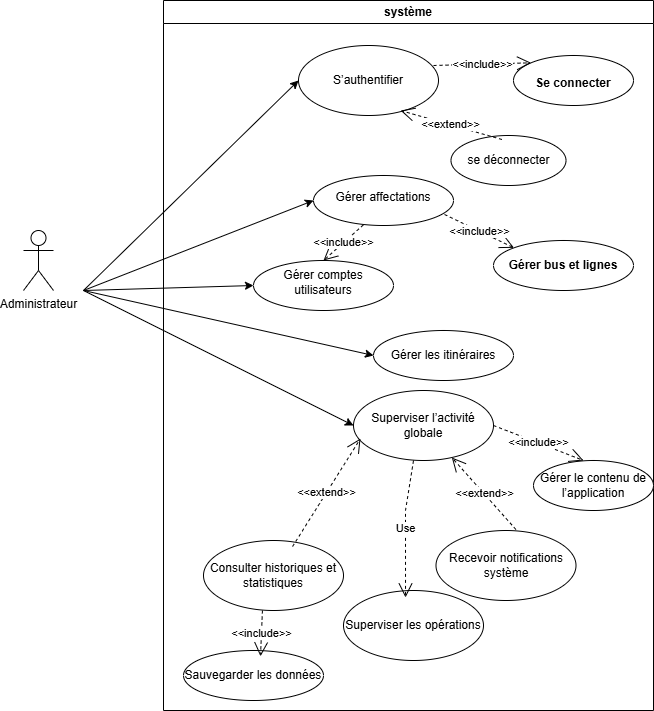

The diagram above was exported from draw.io. Its source (the exported page's mxGraphModel, read from the mxfile embedded in the PNG):
<mxGraphModel dx="1426" dy="751" grid="1" gridSize="10" guides="1" tooltips="1" connect="1" arrows="1" fold="1" page="1" pageScale="1" pageWidth="827" pageHeight="1169" math="0" shadow="0">
  <root>
    <mxCell id="0" />
    <mxCell id="1" parent="0" />
    <mxCell id="MLs475CewUZUkGY_N4IX-1" value="Administrateur" style="shape=umlActor;verticalLabelPosition=bottom;verticalAlign=top;html=1;outlineConnect=0;" parent="1" vertex="1">
      <mxGeometry x="90" y="380" width="30" height="60" as="geometry" />
    </mxCell>
    <mxCell id="MLs475CewUZUkGY_N4IX-2" value="système" style="swimlane;whiteSpace=wrap;html=1;" parent="1" vertex="1">
      <mxGeometry x="230" y="150" width="490" height="710" as="geometry" />
    </mxCell>
    <mxCell id="MLs475CewUZUkGY_N4IX-7" value="S’authentifier" style="ellipse;whiteSpace=wrap;html=1;" parent="MLs475CewUZUkGY_N4IX-2" vertex="1">
      <mxGeometry x="135" y="45" width="140" height="70" as="geometry" />
    </mxCell>
    <mxCell id="MLs475CewUZUkGY_N4IX-6" value="&lt;table&gt;&lt;tbody&gt;&lt;tr&gt;&lt;td data-col-size=&quot;sm&quot; data-end=&quot;1169&quot; data-start=&quot;1144&quot;&gt;&lt;span data-end=&quot;1168&quot; data-start=&quot;1146&quot;&gt;Gérer affectations&lt;/span&gt;&lt;/td&gt;&lt;/tr&gt;&lt;/tbody&gt;&lt;/table&gt;&lt;table&gt;&lt;tbody&gt;&lt;tr&gt;&lt;td data-col-size=&quot;md&quot; data-end=&quot;1254&quot; data-start=&quot;1169&quot;&gt;&lt;/td&gt;&lt;/tr&gt;&lt;/tbody&gt;&lt;/table&gt;" style="ellipse;whiteSpace=wrap;html=1;" parent="MLs475CewUZUkGY_N4IX-2" vertex="1">
      <mxGeometry x="150" y="175" width="140" height="50" as="geometry" />
    </mxCell>
    <mxCell id="MLs475CewUZUkGY_N4IX-5" value="Superviser l’activité globale" style="ellipse;whiteSpace=wrap;html=1;" parent="MLs475CewUZUkGY_N4IX-2" vertex="1">
      <mxGeometry x="190" y="390" width="140" height="70" as="geometry" />
    </mxCell>
    <mxCell id="MLs475CewUZUkGY_N4IX-4" value="&lt;table&gt;&lt;tbody&gt;&lt;tr&gt;&lt;td data-col-size=&quot;sm&quot; data-end=&quot;937&quot; data-start=&quot;904&quot;&gt;&lt;span data-end=&quot;936&quot; data-start=&quot;906&quot;&gt;Gérer comptes utilisateurs&lt;/span&gt;&lt;/td&gt;&lt;/tr&gt;&lt;/tbody&gt;&lt;/table&gt;&lt;table&gt;&lt;tbody&gt;&lt;tr&gt;&lt;td data-col-size=&quot;md&quot; data-end=&quot;1034&quot; data-start=&quot;937&quot;&gt;&lt;/td&gt;&lt;/tr&gt;&lt;/tbody&gt;&lt;/table&gt;" style="ellipse;whiteSpace=wrap;html=1;" parent="MLs475CewUZUkGY_N4IX-2" vertex="1">
      <mxGeometry x="90" y="260" width="140" height="50" as="geometry" />
    </mxCell>
    <mxCell id="MLs475CewUZUkGY_N4IX-3" value="&lt;table&gt;&lt;tbody&gt;&lt;tr&gt;&lt;td data-col-size=&quot;sm&quot; data-end=&quot;1067&quot; data-start=&quot;1041&quot;&gt;&lt;strong data-end=&quot;1066&quot; data-start=&quot;1043&quot;&gt;Gérer bus et lignes&lt;/strong&gt;&lt;/td&gt;&lt;/tr&gt;&lt;/tbody&gt;&lt;/table&gt;" style="ellipse;whiteSpace=wrap;html=1;fontStyle=0" parent="MLs475CewUZUkGY_N4IX-2" vertex="1">
      <mxGeometry x="330" y="240" width="140" height="50" as="geometry" />
    </mxCell>
    <mxCell id="nfRWHvioWT_RhMM-cVPo-4" value="&lt;table&gt;&lt;tbody&gt;&lt;tr&gt;&lt;td data-col-size=&quot;sm&quot; data-end=&quot;1642&quot; data-start=&quot;1636&quot;&gt;&lt;/td&gt;&lt;/tr&gt;&lt;/tbody&gt;&lt;/table&gt;&lt;table&gt;&lt;tbody&gt;&lt;tr&gt;&lt;td data-col-size=&quot;sm&quot; data-end=&quot;1663&quot; data-start=&quot;1642&quot;&gt;&lt;strong data-end=&quot;1662&quot; data-start=&quot;1644&quot;&gt;Se connecter&lt;/strong&gt;&lt;/td&gt;&lt;/tr&gt;&lt;/tbody&gt;&lt;/table&gt;" style="ellipse;whiteSpace=wrap;html=1;fontStyle=0" parent="MLs475CewUZUkGY_N4IX-2" vertex="1">
      <mxGeometry x="350" y="55" width="120" height="50" as="geometry" />
    </mxCell>
    <mxCell id="nfRWHvioWT_RhMM-cVPo-3" value="Recevoir notifications système" style="ellipse;whiteSpace=wrap;html=1;" parent="MLs475CewUZUkGY_N4IX-2" vertex="1">
      <mxGeometry x="272.5" y="530" width="140" height="70" as="geometry" />
    </mxCell>
    <mxCell id="nfRWHvioWT_RhMM-cVPo-2" value="Consulter historiques et statistiques" style="ellipse;whiteSpace=wrap;html=1;" parent="MLs475CewUZUkGY_N4IX-2" vertex="1">
      <mxGeometry x="40" y="540" width="140" height="70" as="geometry" />
    </mxCell>
    <mxCell id="nfRWHvioWT_RhMM-cVPo-5" value="se déconnecter" style="ellipse;whiteSpace=wrap;html=1;" parent="MLs475CewUZUkGY_N4IX-2" vertex="1">
      <mxGeometry x="287.5" y="135" width="115" height="50" as="geometry" />
    </mxCell>
    <mxCell id="nfRWHvioWT_RhMM-cVPo-9" value="&amp;lt;&amp;lt;include&amp;gt;&amp;gt;" style="endArrow=open;endSize=12;dashed=1;html=1;rounded=0;entryX=0;entryY=0;entryDx=0;entryDy=0;" parent="MLs475CewUZUkGY_N4IX-2" target="nfRWHvioWT_RhMM-cVPo-4" edge="1">
      <mxGeometry width="160" relative="1" as="geometry">
        <mxPoint x="270" y="65" as="sourcePoint" />
        <mxPoint x="430" y="65" as="targetPoint" />
      </mxGeometry>
    </mxCell>
    <mxCell id="nfRWHvioWT_RhMM-cVPo-11" value="&amp;lt;&amp;lt;extend&amp;gt;&amp;gt;" style="endArrow=open;endSize=12;dashed=1;html=1;rounded=0;entryX=0.729;entryY=0.929;entryDx=0;entryDy=0;entryPerimeter=0;exitX=0.443;exitY=0.08;exitDx=0;exitDy=0;exitPerimeter=0;" parent="MLs475CewUZUkGY_N4IX-2" source="nfRWHvioWT_RhMM-cVPo-5" target="MLs475CewUZUkGY_N4IX-7" edge="1">
      <mxGeometry width="160" relative="1" as="geometry">
        <mxPoint x="80" y="325" as="sourcePoint" />
        <mxPoint x="280" y="135" as="targetPoint" />
      </mxGeometry>
    </mxCell>
    <mxCell id="nfRWHvioWT_RhMM-cVPo-12" value="&amp;lt;&amp;lt;extend&amp;gt;&amp;gt;" style="endArrow=open;endSize=12;dashed=1;html=1;rounded=0;exitX=0.571;exitY=-0.014;exitDx=0;exitDy=0;exitPerimeter=0;" parent="MLs475CewUZUkGY_N4IX-2" source="nfRWHvioWT_RhMM-cVPo-3" target="MLs475CewUZUkGY_N4IX-5" edge="1">
      <mxGeometry width="160" relative="1" as="geometry">
        <mxPoint x="135" y="520" as="sourcePoint" />
        <mxPoint x="295" y="520" as="targetPoint" />
      </mxGeometry>
    </mxCell>
    <mxCell id="nfRWHvioWT_RhMM-cVPo-14" value="&amp;lt;&amp;lt;extend&amp;gt;&amp;gt;" style="endArrow=open;endSize=12;dashed=1;html=1;rounded=0;exitX=0.636;exitY=0.086;exitDx=0;exitDy=0;exitPerimeter=0;entryX=0.05;entryY=0.686;entryDx=0;entryDy=0;entryPerimeter=0;" parent="MLs475CewUZUkGY_N4IX-2" source="nfRWHvioWT_RhMM-cVPo-2" target="MLs475CewUZUkGY_N4IX-5" edge="1">
      <mxGeometry width="160" relative="1" as="geometry">
        <mxPoint x="160" y="430" as="sourcePoint" />
        <mxPoint x="320" y="430" as="targetPoint" />
      </mxGeometry>
    </mxCell>
    <mxCell id="nfRWHvioWT_RhMM-cVPo-15" value="&amp;lt;&amp;lt;include&amp;gt;&amp;gt;" style="endArrow=open;endSize=12;dashed=1;html=1;rounded=0;exitX=0.357;exitY=0.986;exitDx=0;exitDy=0;exitPerimeter=0;entryX=0.5;entryY=0;entryDx=0;entryDy=0;" parent="MLs475CewUZUkGY_N4IX-2" source="MLs475CewUZUkGY_N4IX-6" target="MLs475CewUZUkGY_N4IX-4" edge="1">
      <mxGeometry width="160" relative="1" as="geometry">
        <mxPoint x="100" y="355" as="sourcePoint" />
        <mxPoint x="148.98000000000002" y="250" as="targetPoint" />
      </mxGeometry>
    </mxCell>
    <mxCell id="nfRWHvioWT_RhMM-cVPo-17" value="Superviser les opérations" style="ellipse;whiteSpace=wrap;html=1;" parent="MLs475CewUZUkGY_N4IX-2" vertex="1">
      <mxGeometry x="180" y="590" width="140" height="70" as="geometry" />
    </mxCell>
    <mxCell id="nfRWHvioWT_RhMM-cVPo-18" value="Gérer les itinéraires" style="ellipse;whiteSpace=wrap;html=1;" parent="MLs475CewUZUkGY_N4IX-2" vertex="1">
      <mxGeometry x="210" y="330" width="140" height="50" as="geometry" />
    </mxCell>
    <mxCell id="nfRWHvioWT_RhMM-cVPo-19" value="Gérer le contenu de l’application" style="ellipse;whiteSpace=wrap;html=1;" parent="MLs475CewUZUkGY_N4IX-2" vertex="1">
      <mxGeometry x="370" y="460" width="120" height="50" as="geometry" />
    </mxCell>
    <mxCell id="nfRWHvioWT_RhMM-cVPo-20" value="Sauvegarder les données" style="ellipse;whiteSpace=wrap;html=1;" parent="MLs475CewUZUkGY_N4IX-2" vertex="1">
      <mxGeometry x="20" y="650" width="140" height="50" as="geometry" />
    </mxCell>
    <mxCell id="nfRWHvioWT_RhMM-cVPo-21" value="Use" style="endArrow=open;endSize=12;dashed=1;html=1;rounded=0;entryX=0.443;entryY=0.1;entryDx=0;entryDy=0;entryPerimeter=0;" parent="MLs475CewUZUkGY_N4IX-2" target="nfRWHvioWT_RhMM-cVPo-17" edge="1">
      <mxGeometry width="160" relative="1" as="geometry">
        <mxPoint x="250" y="460" as="sourcePoint" />
        <mxPoint x="412.5" y="450" as="targetPoint" />
        <Array as="points">
          <mxPoint x="242" y="510" />
        </Array>
      </mxGeometry>
    </mxCell>
    <mxCell id="nfRWHvioWT_RhMM-cVPo-23" value="&amp;lt;&amp;lt;include&amp;gt;&amp;gt;" style="endArrow=open;endSize=12;dashed=1;html=1;rounded=0;exitX=1;exitY=0.5;exitDx=0;exitDy=0;entryX=0.417;entryY=0;entryDx=0;entryDy=0;entryPerimeter=0;" parent="MLs475CewUZUkGY_N4IX-2" source="MLs475CewUZUkGY_N4IX-5" target="nfRWHvioWT_RhMM-cVPo-19" edge="1">
      <mxGeometry width="160" relative="1" as="geometry">
        <mxPoint x="340" y="430" as="sourcePoint" />
        <mxPoint x="470" y="440" as="targetPoint" />
      </mxGeometry>
    </mxCell>
    <mxCell id="nfRWHvioWT_RhMM-cVPo-24" value="&amp;lt;&amp;lt;include&amp;gt;&amp;gt;" style="endArrow=open;endSize=12;dashed=1;html=1;rounded=0;exitX=0.421;exitY=1;exitDx=0;exitDy=0;exitPerimeter=0;entryX=0.55;entryY=0.117;entryDx=0;entryDy=0;entryPerimeter=0;" parent="MLs475CewUZUkGY_N4IX-2" source="nfRWHvioWT_RhMM-cVPo-2" target="nfRWHvioWT_RhMM-cVPo-20" edge="1">
      <mxGeometry width="160" relative="1" as="geometry">
        <mxPoint x="100" y="490" as="sourcePoint" />
        <mxPoint x="260" y="490" as="targetPoint" />
      </mxGeometry>
    </mxCell>
    <mxCell id="XffsSJL2HSyLBaT2fj2j-4" value="&amp;lt;&amp;lt;include&amp;gt;&amp;gt;" style="endArrow=open;endSize=12;dashed=1;html=1;rounded=0;exitX=0.936;exitY=0.78;exitDx=0;exitDy=0;exitPerimeter=0;entryX=0;entryY=0;entryDx=0;entryDy=0;" parent="MLs475CewUZUkGY_N4IX-2" source="MLs475CewUZUkGY_N4IX-6" target="MLs475CewUZUkGY_N4IX-3" edge="1">
      <mxGeometry width="160" relative="1" as="geometry">
        <mxPoint x="340" y="225" as="sourcePoint" />
        <mxPoint x="300" y="261" as="targetPoint" />
      </mxGeometry>
    </mxCell>
    <mxCell id="XffsSJL2HSyLBaT2fj2j-1" value="" style="endArrow=classic;html=1;rounded=0;entryX=0;entryY=0.5;entryDx=0;entryDy=0;" parent="1" target="MLs475CewUZUkGY_N4IX-7" edge="1">
      <mxGeometry width="50" height="50" relative="1" as="geometry">
        <mxPoint x="150" y="440" as="sourcePoint" />
        <mxPoint x="440" y="460" as="targetPoint" />
      </mxGeometry>
    </mxCell>
    <mxCell id="XffsSJL2HSyLBaT2fj2j-2" value="" style="endArrow=classic;html=1;rounded=0;entryX=0;entryY=0.5;entryDx=0;entryDy=0;" parent="1" target="MLs475CewUZUkGY_N4IX-6" edge="1">
      <mxGeometry width="50" height="50" relative="1" as="geometry">
        <mxPoint x="150" y="440" as="sourcePoint" />
        <mxPoint x="440" y="460" as="targetPoint" />
      </mxGeometry>
    </mxCell>
    <mxCell id="XffsSJL2HSyLBaT2fj2j-3" value="" style="endArrow=classic;html=1;rounded=0;entryX=0;entryY=0.5;entryDx=0;entryDy=0;" parent="1" target="MLs475CewUZUkGY_N4IX-4" edge="1">
      <mxGeometry width="50" height="50" relative="1" as="geometry">
        <mxPoint x="150" y="440" as="sourcePoint" />
        <mxPoint x="330" y="450" as="targetPoint" />
      </mxGeometry>
    </mxCell>
    <mxCell id="XffsSJL2HSyLBaT2fj2j-5" value="" style="endArrow=classic;html=1;rounded=0;entryX=0;entryY=0.5;entryDx=0;entryDy=0;" parent="1" target="nfRWHvioWT_RhMM-cVPo-18" edge="1">
      <mxGeometry width="50" height="50" relative="1" as="geometry">
        <mxPoint x="150" y="440" as="sourcePoint" />
        <mxPoint x="440" y="460" as="targetPoint" />
      </mxGeometry>
    </mxCell>
    <mxCell id="XffsSJL2HSyLBaT2fj2j-6" value="" style="endArrow=classic;html=1;rounded=0;" parent="1" edge="1">
      <mxGeometry width="50" height="50" relative="1" as="geometry">
        <mxPoint x="150" y="440" as="sourcePoint" />
        <mxPoint x="420" y="575" as="targetPoint" />
      </mxGeometry>
    </mxCell>
  </root>
</mxGraphModel>